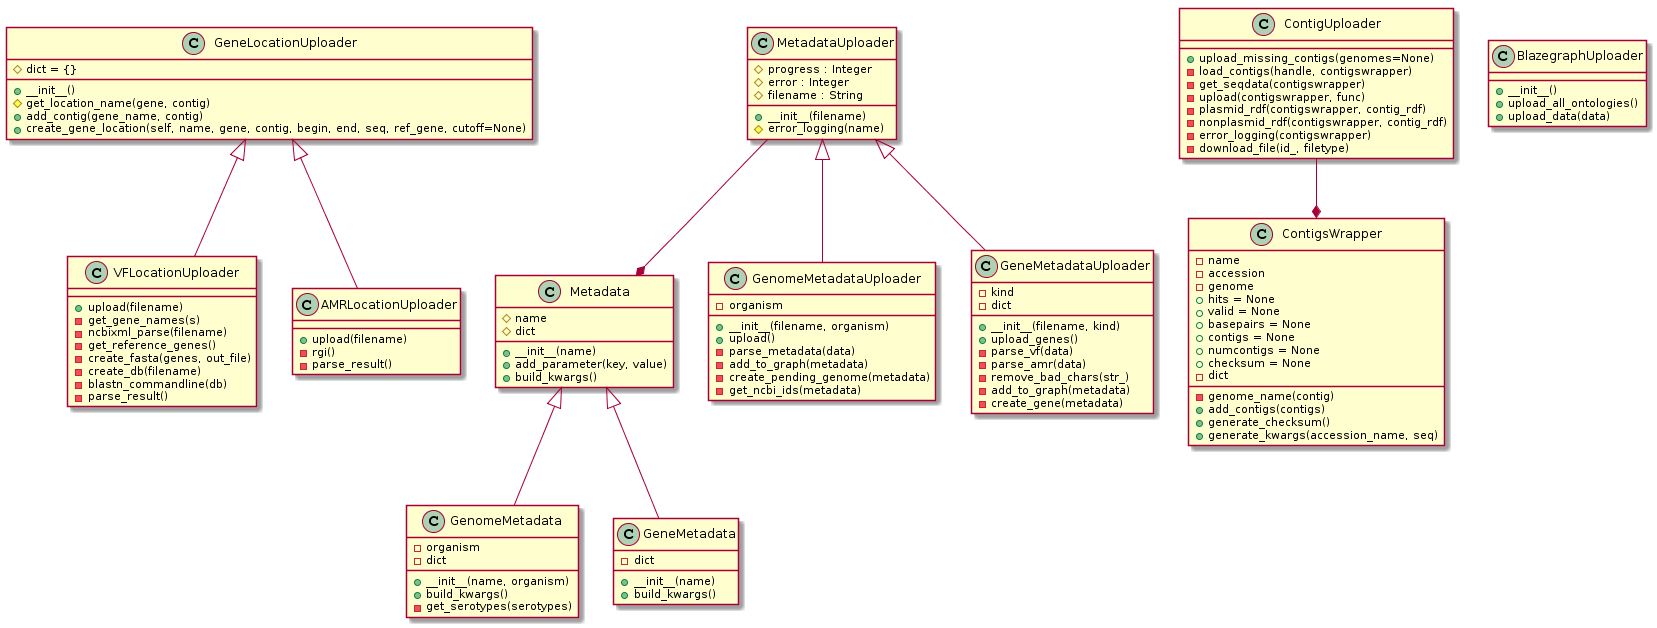

The diagram above was rendered by PlantUML. Its source (embedded in the PNG):
@startuml
GeneLocationUploader <|-- VFLocationUploader
GeneLocationUploader <|-- AMRLocationUploader
MetadataUploader --* Metadata
MetadataUploader <|-- GenomeMetadataUploader
MetadataUploader <|-- GeneMetadataUploader
Metadata <|-- GenomeMetadata
Metadata <|-- GeneMetadata
ContigUploader --* ContigsWrapper

class GeneLocationUploader {
# dict = {}
+ __init__()
# get_location_name(gene, contig)
+ add_contig(gene_name, contig)
+ create_gene_location(self, name, gene, contig, begin, end, seq, ref_gene, cutoff=None)
}

class VFLocationUploader {
+ upload(filename)
- get_gene_names(s)
- ncbixml_parse(filename)
- get_reference_genes()
- create_fasta(genes, out_file)
- create_db(filename)
- blastn_commandline(db)
- parse_result()
}

class AMRLocationUploader {
+ upload(filename)
- rgi()
- parse_result()
}

class ContigUploader {
+ upload_missing_contigs(genomes=None)
- load_contigs(handle, contigswrapper)
- get_seqdata(contigswrapper)
- upload(contigswrapper, func)
- plasmid_rdf(contigswrapper, contig_rdf)
- nonplasmid_rdf(contigswrapper, contig_rdf)
- error_logging(contigswrapper)
- download_file(id_, filetype)
}

class ContigsWrapper {
- name
- accession
- genome
+ hits = None
+ valid = None
+ basepairs = None
+ contigs = None
+ numcontigs = None
+ checksum = None
- dict
- genome_name(contig)
+ add_contigs(contigs)
+ generate_checksum()
+ generate_kwargs(accession_name, seq)
}

class MetadataUploader {
+ __init__(filename)
# progress : Integer
# error : Integer
# filename : String
# error_logging(name)
}

class Metadata {
+ __init__(name)
# name
# dict
+ add_parameter(key, value)
+build_kwargs()
}

class GenomeMetadataUploader {
+ __init__(filename, organism)
- organism
+ upload()
- parse_metadata(data)
- add_to_graph(metadata)
- create_pending_genome(metadata)
- get_ncbi_ids(metadata)
}

class GenomeMetadata {
+ __init__(name, organism)
- organism
- dict
+ build_kwargs()
- get_serotypes(serotypes)
}

class GeneMetadataUploader {
+ __init__(filename, kind)
- kind
- dict
+ upload_genes()
- parse_vf(data)
- parse_amr(data)
- remove_bad_chars(str_)
- add_to_graph(metadata)
- create_gene(metadata)
}

class GeneMetadata {
- dict
+ __init__(name)
+ build_kwargs()
}

class BlazegraphUploader {
+ __init__()
+ upload_all_ontologies()
+ upload_data(data)
}
@enduml